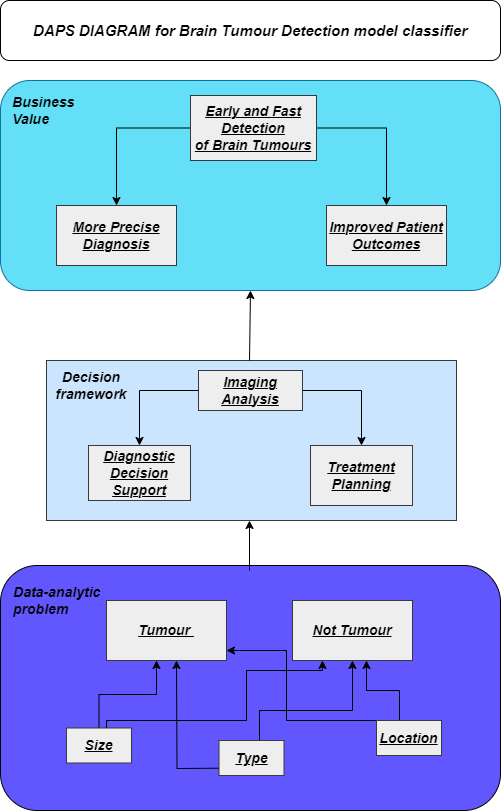

The diagram above was exported from draw.io. Its source (the exported page's mxGraphModel, read from the mxfile embedded in the PNG):
<mxGraphModel dx="1161" dy="632" grid="1" gridSize="10" guides="1" tooltips="1" connect="1" arrows="1" fold="1" page="1" pageScale="1" pageWidth="827" pageHeight="1169" math="0" shadow="0">
  <root>
    <mxCell id="0" />
    <mxCell id="1" parent="0" />
    <mxCell id="9Oh7TfQMjx9tEtD_S6f9-69" value="" style="rounded=1;whiteSpace=wrap;html=1;" vertex="1" parent="1">
      <mxGeometry x="164" y="20" width="500" height="60" as="geometry" />
    </mxCell>
    <mxCell id="9Oh7TfQMjx9tEtD_S6f9-32" value="" style="rounded=1;whiteSpace=wrap;html=1;labelBackgroundColor=#4FC4FF;fillColor=#6257FF;" vertex="1" parent="1">
      <mxGeometry x="164" y="585" width="500" height="245" as="geometry" />
    </mxCell>
    <mxCell id="9Oh7TfQMjx9tEtD_S6f9-33" value="&lt;h3 style=&quot;line-height: 120%; padding-top: 0px;&quot;&gt;&lt;br&gt;&lt;/h3&gt;" style="rounded=1;whiteSpace=wrap;html=1;align=left;arcSize=14;labelBackgroundColor=#8FF8FF;fillColor=#63DFF7;strokeColor=#10739e;" vertex="1" parent="1">
      <mxGeometry x="164" y="100" width="500" height="210" as="geometry" />
    </mxCell>
    <mxCell id="9Oh7TfQMjx9tEtD_S6f9-37" value="" style="rounded=0;whiteSpace=wrap;html=1;labelBackgroundColor=#61BAFF;fillColor=#cce5ff;strokeColor=#36393d;" vertex="1" parent="1">
      <mxGeometry x="210" y="380" width="410" height="160" as="geometry" />
    </mxCell>
    <mxCell id="9Oh7TfQMjx9tEtD_S6f9-39" value="&lt;h3 style=&quot;text-align: left; line-height: 16.848px; padding-top: 0px;&quot;&gt;&lt;i&gt;Business Value&amp;nbsp;&lt;/i&gt;&lt;/h3&gt;" style="text;html=1;align=center;verticalAlign=middle;whiteSpace=wrap;rounded=0;" vertex="1" parent="1">
      <mxGeometry x="175" y="115" width="100" height="30" as="geometry" />
    </mxCell>
    <mxCell id="9Oh7TfQMjx9tEtD_S6f9-40" value="&lt;h3&gt;&lt;i&gt;&lt;b&gt;Data-analytic problem&amp;nbsp;&lt;/b&gt;&lt;/i&gt;&lt;/h3&gt;" style="text;html=1;align=left;verticalAlign=middle;whiteSpace=wrap;rounded=0;" vertex="1" parent="1">
      <mxGeometry x="175" y="595" width="110" height="50" as="geometry" />
    </mxCell>
    <mxCell id="9Oh7TfQMjx9tEtD_S6f9-43" value="" style="edgeStyle=orthogonalEdgeStyle;rounded=0;orthogonalLoop=1;jettySize=auto;html=1;" edge="1" parent="1" source="9Oh7TfQMjx9tEtD_S6f9-41" target="9Oh7TfQMjx9tEtD_S6f9-42">
      <mxGeometry relative="1" as="geometry" />
    </mxCell>
    <mxCell id="9Oh7TfQMjx9tEtD_S6f9-51" value="" style="edgeStyle=orthogonalEdgeStyle;rounded=0;orthogonalLoop=1;jettySize=auto;html=1;" edge="1" parent="1" source="9Oh7TfQMjx9tEtD_S6f9-41" target="9Oh7TfQMjx9tEtD_S6f9-44">
      <mxGeometry relative="1" as="geometry" />
    </mxCell>
    <mxCell id="9Oh7TfQMjx9tEtD_S6f9-41" value="&lt;i&gt;&lt;u&gt;&lt;b&gt;&lt;font style=&quot;font-size: 14px;&quot;&gt;Early and Fast Detection&lt;/font&gt;&lt;/b&gt;&lt;/u&gt;&lt;/i&gt;&lt;div&gt;&lt;i&gt;&lt;u&gt;&lt;b&gt;&lt;font style=&quot;font-size: 14px;&quot;&gt;of Brain Tumours&lt;/font&gt;&lt;/b&gt;&lt;/u&gt;&lt;/i&gt;&lt;/div&gt;" style="rounded=0;whiteSpace=wrap;html=1;fillColor=#eeeeee;strokeColor=#36393d;" vertex="1" parent="1">
      <mxGeometry x="354" y="115" width="126" height="65" as="geometry" />
    </mxCell>
    <mxCell id="9Oh7TfQMjx9tEtD_S6f9-42" value="&lt;b&gt;&lt;i&gt;&lt;u&gt;&lt;font style=&quot;font-size: 14px;&quot;&gt;More Precise Diagnosis&lt;/font&gt;&lt;/u&gt;&lt;/i&gt;&lt;/b&gt;" style="rounded=0;whiteSpace=wrap;html=1;fillColor=#eeeeee;strokeColor=#36393d;" vertex="1" parent="1">
      <mxGeometry x="220" y="225" width="120" height="60" as="geometry" />
    </mxCell>
    <mxCell id="9Oh7TfQMjx9tEtD_S6f9-44" value="&lt;b&gt;&lt;i&gt;&lt;u&gt;&lt;font style=&quot;font-size: 14px;&quot;&gt;Improved Patient Outcomes&lt;/font&gt;&lt;/u&gt;&lt;/i&gt;&lt;/b&gt;" style="rounded=0;whiteSpace=wrap;html=1;fillColor=#eeeeee;strokeColor=#36393d;" vertex="1" parent="1">
      <mxGeometry x="490" y="225" width="120" height="60" as="geometry" />
    </mxCell>
    <mxCell id="9Oh7TfQMjx9tEtD_S6f9-52" value="" style="endArrow=classic;html=1;rounded=0;entryX=0.5;entryY=1;entryDx=0;entryDy=0;fontSize=26;spacing=7;horizontal=1;" edge="1" parent="1" target="9Oh7TfQMjx9tEtD_S6f9-33">
      <mxGeometry width="50" height="50" relative="1" as="geometry">
        <mxPoint x="413" y="380" as="sourcePoint" />
        <mxPoint x="413" y="330" as="targetPoint" />
        <Array as="points" />
      </mxGeometry>
    </mxCell>
    <mxCell id="9Oh7TfQMjx9tEtD_S6f9-53" value="" style="endArrow=classic;html=1;rounded=0;entryX=0.5;entryY=0;entryDx=0;entryDy=0;fontSize=26;spacing=7;horizontal=1;" edge="1" parent="1">
      <mxGeometry width="50" height="50" relative="1" as="geometry">
        <mxPoint x="413" y="590" as="sourcePoint" />
        <mxPoint x="413" y="540" as="targetPoint" />
        <Array as="points" />
      </mxGeometry>
    </mxCell>
    <mxCell id="9Oh7TfQMjx9tEtD_S6f9-56" value="&lt;i&gt;&lt;u&gt;&lt;b&gt;&lt;font style=&quot;font-size: 14px;&quot;&gt;Tumour&amp;nbsp;&lt;/font&gt;&lt;/b&gt;&lt;/u&gt;&lt;/i&gt;" style="rounded=0;whiteSpace=wrap;html=1;fillColor=#eeeeee;strokeColor=#36393d;" vertex="1" parent="1">
      <mxGeometry x="270" y="620" width="120" height="60" as="geometry" />
    </mxCell>
    <mxCell id="9Oh7TfQMjx9tEtD_S6f9-75" value="" style="edgeStyle=orthogonalEdgeStyle;rounded=0;orthogonalLoop=1;jettySize=auto;html=1;" edge="1" parent="1" source="9Oh7TfQMjx9tEtD_S6f9-57" target="9Oh7TfQMjx9tEtD_S6f9-56">
      <mxGeometry relative="1" as="geometry">
        <Array as="points">
          <mxPoint x="263" y="714" />
          <mxPoint x="320" y="714" />
        </Array>
      </mxGeometry>
    </mxCell>
    <mxCell id="9Oh7TfQMjx9tEtD_S6f9-85" value="" style="edgeStyle=orthogonalEdgeStyle;rounded=0;orthogonalLoop=1;jettySize=auto;html=1;entryX=0.25;entryY=1;entryDx=0;entryDy=0;" edge="1" parent="1" source="9Oh7TfQMjx9tEtD_S6f9-57" target="9Oh7TfQMjx9tEtD_S6f9-72">
      <mxGeometry relative="1" as="geometry">
        <Array as="points">
          <mxPoint x="270" y="740" />
          <mxPoint x="410" y="740" />
          <mxPoint x="410" y="690" />
          <mxPoint x="486" y="690" />
        </Array>
      </mxGeometry>
    </mxCell>
    <mxCell id="9Oh7TfQMjx9tEtD_S6f9-57" value="&lt;b&gt;&lt;i&gt;&lt;u&gt;&lt;font style=&quot;font-size: 14px;&quot;&gt;Size&lt;/font&gt;&lt;/u&gt;&lt;/i&gt;&lt;/b&gt;" style="rounded=0;whiteSpace=wrap;html=1;fillColor=#eeeeee;strokeColor=#36393d;" vertex="1" parent="1">
      <mxGeometry x="230" y="747.5" width="65" height="35" as="geometry" />
    </mxCell>
    <mxCell id="9Oh7TfQMjx9tEtD_S6f9-59" value="&lt;b&gt;&lt;i&gt;&lt;font style=&quot;font-size: 14px;&quot;&gt;Decision framework&lt;/font&gt;&lt;/i&gt;&lt;/b&gt;" style="text;html=1;align=center;verticalAlign=middle;whiteSpace=wrap;rounded=0;" vertex="1" parent="1">
      <mxGeometry x="225" y="390" width="60" height="30" as="geometry" />
    </mxCell>
    <mxCell id="9Oh7TfQMjx9tEtD_S6f9-63" value="" style="edgeStyle=orthogonalEdgeStyle;rounded=0;orthogonalLoop=1;jettySize=auto;html=1;" edge="1" parent="1" source="9Oh7TfQMjx9tEtD_S6f9-65" target="9Oh7TfQMjx9tEtD_S6f9-66">
      <mxGeometry relative="1" as="geometry" />
    </mxCell>
    <mxCell id="9Oh7TfQMjx9tEtD_S6f9-64" value="" style="edgeStyle=orthogonalEdgeStyle;rounded=0;orthogonalLoop=1;jettySize=auto;html=1;" edge="1" parent="1" source="9Oh7TfQMjx9tEtD_S6f9-65" target="9Oh7TfQMjx9tEtD_S6f9-67">
      <mxGeometry relative="1" as="geometry" />
    </mxCell>
    <mxCell id="9Oh7TfQMjx9tEtD_S6f9-65" value="&lt;i&gt;&lt;u&gt;&lt;b&gt;&lt;font style=&quot;font-size: 14px;&quot;&gt;Imaging Analysis&lt;/font&gt;&lt;/b&gt;&lt;/u&gt;&lt;/i&gt;" style="rounded=0;whiteSpace=wrap;html=1;fillColor=#eeeeee;strokeColor=#36393d;" vertex="1" parent="1">
      <mxGeometry x="362" y="390" width="104" height="40" as="geometry" />
    </mxCell>
    <mxCell id="9Oh7TfQMjx9tEtD_S6f9-66" value="&lt;b&gt;&lt;i&gt;&lt;u&gt;&lt;font style=&quot;font-size: 14px;&quot;&gt;Diagnostic Decision Support&lt;/font&gt;&lt;/u&gt;&lt;/i&gt;&lt;/b&gt;" style="rounded=0;whiteSpace=wrap;html=1;fillColor=#eeeeee;strokeColor=#36393d;" vertex="1" parent="1">
      <mxGeometry x="252" y="465" width="102" height="55" as="geometry" />
    </mxCell>
    <mxCell id="9Oh7TfQMjx9tEtD_S6f9-67" value="&lt;b&gt;&lt;i&gt;&lt;u&gt;&lt;font style=&quot;font-size: 14px;&quot;&gt;Treatment Planning&lt;/font&gt;&lt;/u&gt;&lt;/i&gt;&lt;/b&gt;" style="rounded=0;whiteSpace=wrap;html=1;fillColor=#eeeeee;strokeColor=#36393d;" vertex="1" parent="1">
      <mxGeometry x="474" y="465" width="102" height="60" as="geometry" />
    </mxCell>
    <mxCell id="9Oh7TfQMjx9tEtD_S6f9-68" value="&lt;i&gt;&lt;b&gt;&lt;font style=&quot;font-size: 15px;&quot;&gt;DAPS DIAGRAM for Brain Tumour Detection model classifier&lt;/font&gt;&lt;/b&gt;&lt;/i&gt;" style="text;html=1;align=center;verticalAlign=middle;whiteSpace=wrap;rounded=0;" vertex="1" parent="1">
      <mxGeometry x="194" y="30" width="440" height="40" as="geometry" />
    </mxCell>
    <mxCell id="9Oh7TfQMjx9tEtD_S6f9-72" value="&lt;i&gt;&lt;u&gt;&lt;b&gt;&lt;font style=&quot;font-size: 14px;&quot;&gt;Not Tumour&lt;/font&gt;&lt;/b&gt;&lt;/u&gt;&lt;/i&gt;" style="rounded=0;whiteSpace=wrap;html=1;fillColor=#eeeeee;strokeColor=#36393d;" vertex="1" parent="1">
      <mxGeometry x="456" y="620" width="120" height="60" as="geometry" />
    </mxCell>
    <mxCell id="9Oh7TfQMjx9tEtD_S6f9-81" value="" style="edgeStyle=orthogonalEdgeStyle;rounded=0;orthogonalLoop=1;jettySize=auto;html=1;" edge="1" parent="1" source="9Oh7TfQMjx9tEtD_S6f9-73" target="9Oh7TfQMjx9tEtD_S6f9-72">
      <mxGeometry relative="1" as="geometry">
        <Array as="points">
          <mxPoint x="423" y="730" />
          <mxPoint x="516" y="730" />
        </Array>
      </mxGeometry>
    </mxCell>
    <mxCell id="9Oh7TfQMjx9tEtD_S6f9-83" value="" style="edgeStyle=orthogonalEdgeStyle;rounded=0;orthogonalLoop=1;jettySize=auto;html=1;" edge="1" parent="1">
      <mxGeometry relative="1" as="geometry">
        <mxPoint x="411" y="787.5000000000002" as="sourcePoint" />
        <mxPoint x="340" y="680" as="targetPoint" />
      </mxGeometry>
    </mxCell>
    <mxCell id="9Oh7TfQMjx9tEtD_S6f9-73" value="&lt;b&gt;&lt;i&gt;&lt;u&gt;&lt;font style=&quot;font-size: 14px;&quot;&gt;Type&lt;/font&gt;&lt;/u&gt;&lt;/i&gt;&lt;/b&gt;" style="rounded=0;whiteSpace=wrap;html=1;fillColor=#eeeeee;strokeColor=#36393d;" vertex="1" parent="1">
      <mxGeometry x="382.5" y="760" width="65" height="35" as="geometry" />
    </mxCell>
    <mxCell id="9Oh7TfQMjx9tEtD_S6f9-82" value="" style="edgeStyle=orthogonalEdgeStyle;rounded=0;orthogonalLoop=1;jettySize=auto;html=1;" edge="1" parent="1" source="9Oh7TfQMjx9tEtD_S6f9-74" target="9Oh7TfQMjx9tEtD_S6f9-72">
      <mxGeometry relative="1" as="geometry">
        <Array as="points">
          <mxPoint x="563" y="710" />
          <mxPoint x="530" y="710" />
        </Array>
      </mxGeometry>
    </mxCell>
    <mxCell id="9Oh7TfQMjx9tEtD_S6f9-84" value="" style="edgeStyle=orthogonalEdgeStyle;rounded=0;orthogonalLoop=1;jettySize=auto;html=1;entryX=1;entryY=1;entryDx=0;entryDy=0;exitX=0;exitY=0;exitDx=0;exitDy=0;" edge="1" parent="1" source="9Oh7TfQMjx9tEtD_S6f9-74">
      <mxGeometry relative="1" as="geometry">
        <mxPoint x="530" y="755.0000000000002" as="sourcePoint" />
        <mxPoint x="390" y="670" as="targetPoint" />
        <Array as="points">
          <mxPoint x="450" y="740" />
          <mxPoint x="450" y="670" />
        </Array>
      </mxGeometry>
    </mxCell>
    <mxCell id="9Oh7TfQMjx9tEtD_S6f9-74" value="&lt;b&gt;&lt;i&gt;&lt;u&gt;&lt;font style=&quot;font-size: 14px;&quot;&gt;Location&lt;/font&gt;&lt;/u&gt;&lt;/i&gt;&lt;/b&gt;" style="rounded=0;whiteSpace=wrap;html=1;fillColor=#eeeeee;strokeColor=#36393d;" vertex="1" parent="1">
      <mxGeometry x="540" y="740" width="65" height="35" as="geometry" />
    </mxCell>
  </root>
</mxGraphModel>